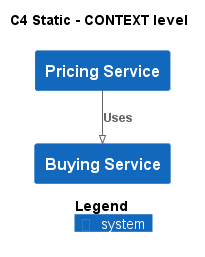

The diagram above was rendered by PlantUML. Its source (embedded in the PNG):
@startuml
!pragma layout smetana
!include ..\..\.c4s\C4_Context.puml

AddElementTag("state:new", $bgColor=green, $fontColor=#ffffff, $borderColor=green, $shadowing="False")
AddElementTag("state:changed", $bgColor=orange, $fontColor=#ffffff, $borderColor=orange, $shadowing="False")
AddElementTag("state:removed", $bgColor=red, $fontColor=#ffffff, $borderColor=red, $shadowing="False")

AddRelTag("state:new", $textColor=green, $lineColor=green)
AddRelTag("state:changed", $textColor=orange, $lineColor=orange)
AddRelTag("state:removed", $textColor=red, $lineColor=red)

SHOW_PERSON_PORTRAIT()
LAYOUT_TOP_DOWN()

skinparam linetype polyline

title C4 Static - CONTEXT level

System(ECommercePlatform.SoftwareSystems.PricingService, "Pricing Service", "")
System(ECommercePlatform.SoftwareSystems.BuyingService, "Buying Service", "")

Rel(ECommercePlatform.SoftwareSystems.PricingService, ECommercePlatform.SoftwareSystems.BuyingService, "Uses")


SHOW_LEGEND()
@enduml